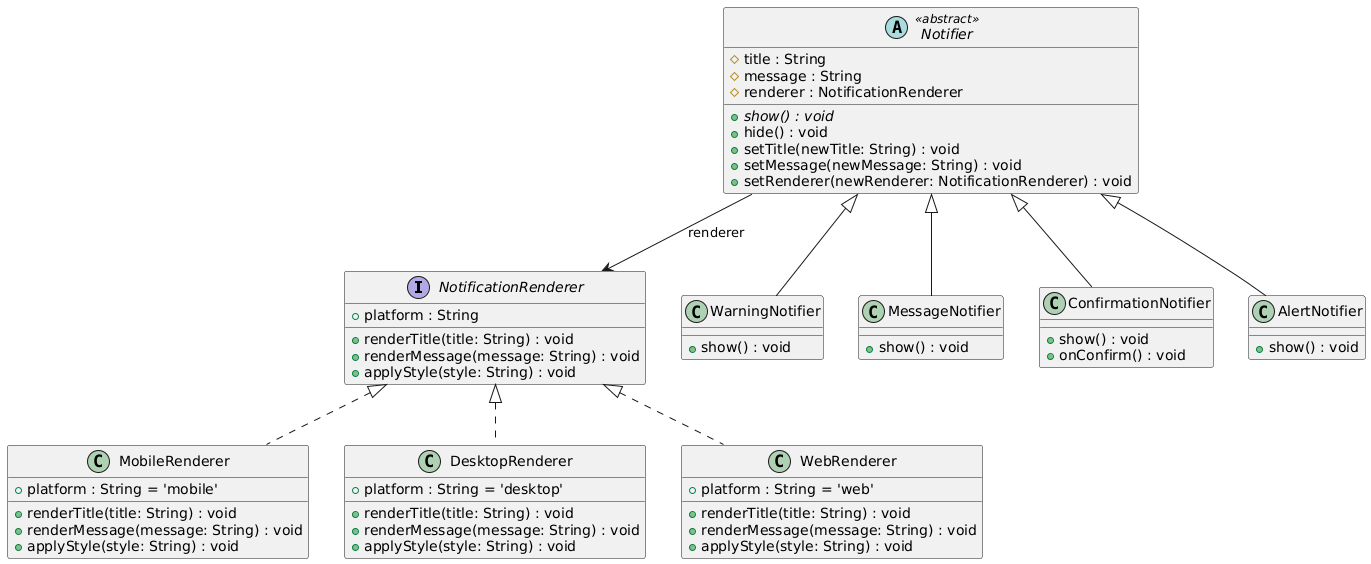

The diagram above was rendered by PlantUML. Its source (embedded in the PNG):
@startuml
interface NotificationRenderer {
  + platform : String
  + renderTitle(title: String) : void
  + renderMessage(message: String) : void
  + applyStyle(style: String) : void
}

class MobileRenderer implements NotificationRenderer {
  + platform : String = 'mobile'
  + renderTitle(title: String) : void
  + renderMessage(message: String) : void
  + applyStyle(style: String) : void
}

class DesktopRenderer implements NotificationRenderer {
  + platform : String = 'desktop'
  + renderTitle(title: String) : void
  + renderMessage(message: String) : void
  + applyStyle(style: String) : void
}

class WebRenderer implements NotificationRenderer {
  + platform : String = 'web'
  + renderTitle(title: String) : void
  + renderMessage(message: String) : void
  + applyStyle(style: String) : void
}

abstract Notifier <<abstract>> {
  # title : String
  # message : String
  # renderer : NotificationRenderer
  + {abstract} show() : void
  + hide() : void
  + setTitle(newTitle: String) : void
  + setMessage(newMessage: String) : void
  + setRenderer(newRenderer: NotificationRenderer) : void
}

class WarningNotifier extends Notifier {
  + show() : void
}

class MessageNotifier extends Notifier {
  + show() : void
}

class ConfirmationNotifier extends Notifier {
  + show() : void
  + onConfirm() : void
}

class AlertNotifier extends Notifier {
  + show() : void
}

Notifier --> NotificationRenderer : renderer
@enduml